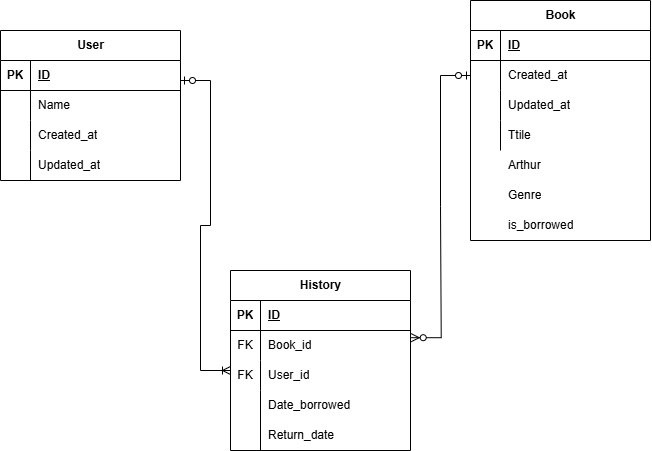

The diagram above was exported from draw.io. Its source (the exported page's mxGraphModel, read from the mxfile embedded in the PNG):
<mxGraphModel dx="958" dy="567" grid="1" gridSize="10" guides="1" tooltips="1" connect="1" arrows="1" fold="1" page="1" pageScale="1" pageWidth="827" pageHeight="1169" math="0" shadow="0">
  <root>
    <mxCell id="0" />
    <mxCell id="1" parent="0" />
    <mxCell id="6GxDIxlBk27o1JrKrefy-14" parent="1" style="shape=table;startSize=30;container=1;collapsible=1;childLayout=tableLayout;fixedRows=1;rowLines=0;fontStyle=1;align=center;resizeLast=1;html=1;" value="User" vertex="1">
      <mxGeometry height="150" width="180" x="40" y="80" as="geometry" />
    </mxCell>
    <mxCell id="6GxDIxlBk27o1JrKrefy-15" parent="6GxDIxlBk27o1JrKrefy-14" style="shape=tableRow;horizontal=0;startSize=0;swimlaneHead=0;swimlaneBody=0;fillColor=none;collapsible=0;dropTarget=0;points=[[0,0.5],[1,0.5]];portConstraint=eastwest;top=0;left=0;right=0;bottom=1;" value="" vertex="1">
      <mxGeometry height="30" width="180" y="30" as="geometry" />
    </mxCell>
    <mxCell id="6GxDIxlBk27o1JrKrefy-16" parent="6GxDIxlBk27o1JrKrefy-15" style="shape=partialRectangle;connectable=0;fillColor=none;top=0;left=0;bottom=0;right=0;fontStyle=1;overflow=hidden;whiteSpace=wrap;html=1;" value="PK" vertex="1">
      <mxGeometry height="30" width="30" as="geometry">
        <mxRectangle height="30" width="30" as="alternateBounds" />
      </mxGeometry>
    </mxCell>
    <mxCell id="6GxDIxlBk27o1JrKrefy-17" parent="6GxDIxlBk27o1JrKrefy-15" style="shape=partialRectangle;connectable=0;fillColor=none;top=0;left=0;bottom=0;right=0;align=left;spacingLeft=6;fontStyle=5;overflow=hidden;whiteSpace=wrap;html=1;" value="ID" vertex="1">
      <mxGeometry height="30" width="150" x="30" as="geometry">
        <mxRectangle height="30" width="150" as="alternateBounds" />
      </mxGeometry>
    </mxCell>
    <mxCell id="6GxDIxlBk27o1JrKrefy-18" parent="6GxDIxlBk27o1JrKrefy-14" style="shape=tableRow;horizontal=0;startSize=0;swimlaneHead=0;swimlaneBody=0;fillColor=none;collapsible=0;dropTarget=0;points=[[0,0.5],[1,0.5]];portConstraint=eastwest;top=0;left=0;right=0;bottom=0;" value="" vertex="1">
      <mxGeometry height="30" width="180" y="60" as="geometry" />
    </mxCell>
    <mxCell id="6GxDIxlBk27o1JrKrefy-19" parent="6GxDIxlBk27o1JrKrefy-18" style="shape=partialRectangle;connectable=0;fillColor=none;top=0;left=0;bottom=0;right=0;editable=1;overflow=hidden;whiteSpace=wrap;html=1;" value="" vertex="1">
      <mxGeometry height="30" width="30" as="geometry">
        <mxRectangle height="30" width="30" as="alternateBounds" />
      </mxGeometry>
    </mxCell>
    <mxCell id="6GxDIxlBk27o1JrKrefy-20" parent="6GxDIxlBk27o1JrKrefy-18" style="shape=partialRectangle;connectable=0;fillColor=none;top=0;left=0;bottom=0;right=0;align=left;spacingLeft=6;overflow=hidden;whiteSpace=wrap;html=1;" value="Name" vertex="1">
      <mxGeometry height="30" width="150" x="30" as="geometry">
        <mxRectangle height="30" width="150" as="alternateBounds" />
      </mxGeometry>
    </mxCell>
    <mxCell id="6GxDIxlBk27o1JrKrefy-21" parent="6GxDIxlBk27o1JrKrefy-14" style="shape=tableRow;horizontal=0;startSize=0;swimlaneHead=0;swimlaneBody=0;fillColor=none;collapsible=0;dropTarget=0;points=[[0,0.5],[1,0.5]];portConstraint=eastwest;top=0;left=0;right=0;bottom=0;" value="" vertex="1">
      <mxGeometry height="30" width="180" y="90" as="geometry" />
    </mxCell>
    <mxCell id="6GxDIxlBk27o1JrKrefy-22" parent="6GxDIxlBk27o1JrKrefy-21" style="shape=partialRectangle;connectable=0;fillColor=none;top=0;left=0;bottom=0;right=0;editable=1;overflow=hidden;whiteSpace=wrap;html=1;" value="" vertex="1">
      <mxGeometry height="30" width="30" as="geometry">
        <mxRectangle height="30" width="30" as="alternateBounds" />
      </mxGeometry>
    </mxCell>
    <mxCell id="6GxDIxlBk27o1JrKrefy-23" parent="6GxDIxlBk27o1JrKrefy-21" style="shape=partialRectangle;connectable=0;fillColor=none;top=0;left=0;bottom=0;right=0;align=left;spacingLeft=6;overflow=hidden;whiteSpace=wrap;html=1;" value="Created_at" vertex="1">
      <mxGeometry height="30" width="150" x="30" as="geometry">
        <mxRectangle height="30" width="150" as="alternateBounds" />
      </mxGeometry>
    </mxCell>
    <mxCell id="6GxDIxlBk27o1JrKrefy-24" parent="6GxDIxlBk27o1JrKrefy-14" style="shape=tableRow;horizontal=0;startSize=0;swimlaneHead=0;swimlaneBody=0;fillColor=none;collapsible=0;dropTarget=0;points=[[0,0.5],[1,0.5]];portConstraint=eastwest;top=0;left=0;right=0;bottom=0;" value="" vertex="1">
      <mxGeometry height="30" width="180" y="120" as="geometry" />
    </mxCell>
    <mxCell id="6GxDIxlBk27o1JrKrefy-25" parent="6GxDIxlBk27o1JrKrefy-24" style="shape=partialRectangle;connectable=0;fillColor=none;top=0;left=0;bottom=0;right=0;editable=1;overflow=hidden;whiteSpace=wrap;html=1;" value="" vertex="1">
      <mxGeometry height="30" width="30" as="geometry">
        <mxRectangle height="30" width="30" as="alternateBounds" />
      </mxGeometry>
    </mxCell>
    <mxCell id="6GxDIxlBk27o1JrKrefy-26" parent="6GxDIxlBk27o1JrKrefy-24" style="shape=partialRectangle;connectable=0;fillColor=none;top=0;left=0;bottom=0;right=0;align=left;spacingLeft=6;overflow=hidden;whiteSpace=wrap;html=1;" value="Updated_at" vertex="1">
      <mxGeometry height="30" width="150" x="30" as="geometry">
        <mxRectangle height="30" width="150" as="alternateBounds" />
      </mxGeometry>
    </mxCell>
    <mxCell id="6GxDIxlBk27o1JrKrefy-27" parent="1" style="shape=table;startSize=30;container=1;collapsible=1;childLayout=tableLayout;fixedRows=1;rowLines=0;fontStyle=1;align=center;resizeLast=1;html=1;" value="Book" vertex="1">
      <mxGeometry height="240" width="180" x="510" y="50" as="geometry" />
    </mxCell>
    <mxCell id="6GxDIxlBk27o1JrKrefy-28" parent="6GxDIxlBk27o1JrKrefy-27" style="shape=tableRow;horizontal=0;startSize=0;swimlaneHead=0;swimlaneBody=0;fillColor=none;collapsible=0;dropTarget=0;points=[[0,0.5],[1,0.5]];portConstraint=eastwest;top=0;left=0;right=0;bottom=1;" value="" vertex="1">
      <mxGeometry height="30" width="180" y="30" as="geometry" />
    </mxCell>
    <mxCell id="6GxDIxlBk27o1JrKrefy-29" parent="6GxDIxlBk27o1JrKrefy-28" style="shape=partialRectangle;connectable=0;fillColor=none;top=0;left=0;bottom=0;right=0;fontStyle=1;overflow=hidden;whiteSpace=wrap;html=1;" value="PK" vertex="1">
      <mxGeometry height="30" width="30" as="geometry">
        <mxRectangle height="30" width="30" as="alternateBounds" />
      </mxGeometry>
    </mxCell>
    <mxCell id="6GxDIxlBk27o1JrKrefy-30" parent="6GxDIxlBk27o1JrKrefy-28" style="shape=partialRectangle;connectable=0;fillColor=none;top=0;left=0;bottom=0;right=0;align=left;spacingLeft=6;fontStyle=5;overflow=hidden;whiteSpace=wrap;html=1;" value="ID" vertex="1">
      <mxGeometry height="30" width="150" x="30" as="geometry">
        <mxRectangle height="30" width="150" as="alternateBounds" />
      </mxGeometry>
    </mxCell>
    <mxCell id="6GxDIxlBk27o1JrKrefy-31" parent="6GxDIxlBk27o1JrKrefy-27" style="shape=tableRow;horizontal=0;startSize=0;swimlaneHead=0;swimlaneBody=0;fillColor=none;collapsible=0;dropTarget=0;points=[[0,0.5],[1,0.5]];portConstraint=eastwest;top=0;left=0;right=0;bottom=0;" value="" vertex="1">
      <mxGeometry height="30" width="180" y="60" as="geometry" />
    </mxCell>
    <mxCell id="6GxDIxlBk27o1JrKrefy-32" parent="6GxDIxlBk27o1JrKrefy-31" style="shape=partialRectangle;connectable=0;fillColor=none;top=0;left=0;bottom=0;right=0;editable=1;overflow=hidden;whiteSpace=wrap;html=1;" value="" vertex="1">
      <mxGeometry height="30" width="30" as="geometry">
        <mxRectangle height="30" width="30" as="alternateBounds" />
      </mxGeometry>
    </mxCell>
    <mxCell id="6GxDIxlBk27o1JrKrefy-33" parent="6GxDIxlBk27o1JrKrefy-31" style="shape=partialRectangle;connectable=0;fillColor=none;top=0;left=0;bottom=0;right=0;align=left;spacingLeft=6;overflow=hidden;whiteSpace=wrap;html=1;" value="Created_at" vertex="1">
      <mxGeometry height="30" width="150" x="30" as="geometry">
        <mxRectangle height="30" width="150" as="alternateBounds" />
      </mxGeometry>
    </mxCell>
    <mxCell id="6GxDIxlBk27o1JrKrefy-34" parent="6GxDIxlBk27o1JrKrefy-27" style="shape=tableRow;horizontal=0;startSize=0;swimlaneHead=0;swimlaneBody=0;fillColor=none;collapsible=0;dropTarget=0;points=[[0,0.5],[1,0.5]];portConstraint=eastwest;top=0;left=0;right=0;bottom=0;" value="" vertex="1">
      <mxGeometry height="30" width="180" y="90" as="geometry" />
    </mxCell>
    <mxCell id="6GxDIxlBk27o1JrKrefy-35" parent="6GxDIxlBk27o1JrKrefy-34" style="shape=partialRectangle;connectable=0;fillColor=none;top=0;left=0;bottom=0;right=0;editable=1;overflow=hidden;whiteSpace=wrap;html=1;" value="" vertex="1">
      <mxGeometry height="30" width="30" as="geometry">
        <mxRectangle height="30" width="30" as="alternateBounds" />
      </mxGeometry>
    </mxCell>
    <mxCell id="6GxDIxlBk27o1JrKrefy-36" parent="6GxDIxlBk27o1JrKrefy-34" style="shape=partialRectangle;connectable=0;fillColor=none;top=0;left=0;bottom=0;right=0;align=left;spacingLeft=6;overflow=hidden;whiteSpace=wrap;html=1;" value="Updated_at" vertex="1">
      <mxGeometry height="30" width="150" x="30" as="geometry">
        <mxRectangle height="30" width="150" as="alternateBounds" />
      </mxGeometry>
    </mxCell>
    <mxCell id="6GxDIxlBk27o1JrKrefy-37" parent="6GxDIxlBk27o1JrKrefy-27" style="shape=tableRow;horizontal=0;startSize=0;swimlaneHead=0;swimlaneBody=0;fillColor=none;collapsible=0;dropTarget=0;points=[[0,0.5],[1,0.5]];portConstraint=eastwest;top=0;left=0;right=0;bottom=0;" value="" vertex="1">
      <mxGeometry height="30" width="180" y="120" as="geometry" />
    </mxCell>
    <mxCell id="6GxDIxlBk27o1JrKrefy-38" parent="6GxDIxlBk27o1JrKrefy-37" style="shape=partialRectangle;connectable=0;fillColor=none;top=0;left=0;bottom=0;right=0;editable=1;overflow=hidden;whiteSpace=wrap;html=1;" value="" vertex="1">
      <mxGeometry height="30" width="30" as="geometry">
        <mxRectangle height="30" width="30" as="alternateBounds" />
      </mxGeometry>
    </mxCell>
    <mxCell id="6GxDIxlBk27o1JrKrefy-39" parent="6GxDIxlBk27o1JrKrefy-37" style="shape=partialRectangle;connectable=0;fillColor=none;top=0;left=0;bottom=0;right=0;align=left;spacingLeft=6;overflow=hidden;whiteSpace=wrap;html=1;" value="Ttile" vertex="1">
      <mxGeometry height="30" width="150" x="30" as="geometry">
        <mxRectangle height="30" width="150" as="alternateBounds" />
      </mxGeometry>
    </mxCell>
    <mxCell id="6GxDIxlBk27o1JrKrefy-40" parent="1" style="shape=partialRectangle;connectable=0;fillColor=none;top=0;left=0;bottom=0;right=0;align=left;spacingLeft=6;overflow=hidden;whiteSpace=wrap;html=1;" value="Arthur" vertex="1">
      <mxGeometry height="30" width="150" x="540" y="200" as="geometry">
        <mxRectangle height="30" width="150" as="alternateBounds" />
      </mxGeometry>
    </mxCell>
    <mxCell id="6GxDIxlBk27o1JrKrefy-41" parent="1" style="shape=partialRectangle;connectable=0;fillColor=none;top=0;left=0;bottom=0;right=0;align=left;spacingLeft=6;overflow=hidden;whiteSpace=wrap;html=1;" value="Genre" vertex="1">
      <mxGeometry height="30" width="150" x="540" y="230" as="geometry">
        <mxRectangle height="30" width="150" as="alternateBounds" />
      </mxGeometry>
    </mxCell>
    <mxCell id="6GxDIxlBk27o1JrKrefy-42" parent="1" style="shape=partialRectangle;connectable=0;fillColor=none;top=0;left=0;bottom=0;right=0;align=left;spacingLeft=6;overflow=hidden;whiteSpace=wrap;html=1;" value="is_borrowed" vertex="1">
      <mxGeometry height="30" width="150" x="540" y="260" as="geometry">
        <mxRectangle height="30" width="150" as="alternateBounds" />
      </mxGeometry>
    </mxCell>
    <mxCell id="6GxDIxlBk27o1JrKrefy-43" parent="1" style="shape=table;startSize=30;container=1;collapsible=1;childLayout=tableLayout;fixedRows=1;rowLines=0;fontStyle=1;align=center;resizeLast=1;html=1;" value="History" vertex="1">
      <mxGeometry height="180" width="180" x="270" y="320" as="geometry" />
    </mxCell>
    <mxCell id="6GxDIxlBk27o1JrKrefy-44" parent="6GxDIxlBk27o1JrKrefy-43" style="shape=tableRow;horizontal=0;startSize=0;swimlaneHead=0;swimlaneBody=0;fillColor=none;collapsible=0;dropTarget=0;points=[[0,0.5],[1,0.5]];portConstraint=eastwest;top=0;left=0;right=0;bottom=1;" value="" vertex="1">
      <mxGeometry height="30" width="180" y="30" as="geometry" />
    </mxCell>
    <mxCell id="6GxDIxlBk27o1JrKrefy-45" parent="6GxDIxlBk27o1JrKrefy-44" style="shape=partialRectangle;connectable=0;fillColor=none;top=0;left=0;bottom=0;right=0;fontStyle=1;overflow=hidden;whiteSpace=wrap;html=1;" value="PK" vertex="1">
      <mxGeometry height="30" width="30" as="geometry">
        <mxRectangle height="30" width="30" as="alternateBounds" />
      </mxGeometry>
    </mxCell>
    <mxCell id="6GxDIxlBk27o1JrKrefy-46" parent="6GxDIxlBk27o1JrKrefy-44" style="shape=partialRectangle;connectable=0;fillColor=none;top=0;left=0;bottom=0;right=0;align=left;spacingLeft=6;fontStyle=5;overflow=hidden;whiteSpace=wrap;html=1;" value="ID" vertex="1">
      <mxGeometry height="30" width="150" x="30" as="geometry">
        <mxRectangle height="30" width="150" as="alternateBounds" />
      </mxGeometry>
    </mxCell>
    <mxCell id="6GxDIxlBk27o1JrKrefy-47" parent="6GxDIxlBk27o1JrKrefy-43" style="shape=tableRow;horizontal=0;startSize=0;swimlaneHead=0;swimlaneBody=0;fillColor=none;collapsible=0;dropTarget=0;points=[[0,0.5],[1,0.5]];portConstraint=eastwest;top=0;left=0;right=0;bottom=0;" value="" vertex="1">
      <mxGeometry height="30" width="180" y="60" as="geometry" />
    </mxCell>
    <mxCell id="6GxDIxlBk27o1JrKrefy-48" parent="6GxDIxlBk27o1JrKrefy-47" style="shape=partialRectangle;connectable=0;fillColor=none;top=0;left=0;bottom=0;right=0;editable=1;overflow=hidden;whiteSpace=wrap;html=1;" value="FK" vertex="1">
      <mxGeometry height="30" width="30" as="geometry">
        <mxRectangle height="30" width="30" as="alternateBounds" />
      </mxGeometry>
    </mxCell>
    <mxCell id="6GxDIxlBk27o1JrKrefy-49" parent="6GxDIxlBk27o1JrKrefy-47" style="shape=partialRectangle;connectable=0;fillColor=none;top=0;left=0;bottom=0;right=0;align=left;spacingLeft=6;overflow=hidden;whiteSpace=wrap;html=1;" value="Book_id" vertex="1">
      <mxGeometry height="30" width="150" x="30" as="geometry">
        <mxRectangle height="30" width="150" as="alternateBounds" />
      </mxGeometry>
    </mxCell>
    <mxCell id="6GxDIxlBk27o1JrKrefy-50" parent="6GxDIxlBk27o1JrKrefy-43" style="shape=tableRow;horizontal=0;startSize=0;swimlaneHead=0;swimlaneBody=0;fillColor=none;collapsible=0;dropTarget=0;points=[[0,0.5],[1,0.5]];portConstraint=eastwest;top=0;left=0;right=0;bottom=0;" value="" vertex="1">
      <mxGeometry height="30" width="180" y="90" as="geometry" />
    </mxCell>
    <mxCell id="6GxDIxlBk27o1JrKrefy-51" parent="6GxDIxlBk27o1JrKrefy-50" style="shape=partialRectangle;connectable=0;fillColor=none;top=0;left=0;bottom=0;right=0;editable=1;overflow=hidden;whiteSpace=wrap;html=1;" value="FK" vertex="1">
      <mxGeometry height="30" width="30" as="geometry">
        <mxRectangle height="30" width="30" as="alternateBounds" />
      </mxGeometry>
    </mxCell>
    <mxCell id="6GxDIxlBk27o1JrKrefy-52" parent="6GxDIxlBk27o1JrKrefy-50" style="shape=partialRectangle;connectable=0;fillColor=none;top=0;left=0;bottom=0;right=0;align=left;spacingLeft=6;overflow=hidden;whiteSpace=wrap;html=1;" value="User_id" vertex="1">
      <mxGeometry height="30" width="150" x="30" as="geometry">
        <mxRectangle height="30" width="150" as="alternateBounds" />
      </mxGeometry>
    </mxCell>
    <mxCell id="6GxDIxlBk27o1JrKrefy-53" parent="6GxDIxlBk27o1JrKrefy-43" style="shape=tableRow;horizontal=0;startSize=0;swimlaneHead=0;swimlaneBody=0;fillColor=none;collapsible=0;dropTarget=0;points=[[0,0.5],[1,0.5]];portConstraint=eastwest;top=0;left=0;right=0;bottom=0;" value="" vertex="1">
      <mxGeometry height="60" width="180" y="120" as="geometry" />
    </mxCell>
    <mxCell id="6GxDIxlBk27o1JrKrefy-54" parent="6GxDIxlBk27o1JrKrefy-53" style="shape=partialRectangle;connectable=0;fillColor=none;top=0;left=0;bottom=0;right=0;editable=1;overflow=hidden;whiteSpace=wrap;html=1;" value="" vertex="1">
      <mxGeometry height="60" width="30" as="geometry">
        <mxRectangle height="60" width="30" as="alternateBounds" />
      </mxGeometry>
    </mxCell>
    <mxCell id="6GxDIxlBk27o1JrKrefy-55" parent="6GxDIxlBk27o1JrKrefy-53" style="shape=partialRectangle;connectable=0;fillColor=none;top=0;left=0;bottom=0;right=0;align=left;spacingLeft=6;overflow=hidden;whiteSpace=wrap;html=1;" value="" vertex="1">
      <mxGeometry height="60" width="150" x="30" as="geometry">
        <mxRectangle height="60" width="150" as="alternateBounds" />
      </mxGeometry>
    </mxCell>
    <mxCell id="6GxDIxlBk27o1JrKrefy-56" parent="1" style="shape=partialRectangle;connectable=0;fillColor=none;top=0;left=0;bottom=0;right=0;align=left;spacingLeft=6;overflow=hidden;whiteSpace=wrap;html=1;" value="Date_borrowed" vertex="1">
      <mxGeometry height="30" width="150" x="300" y="440" as="geometry">
        <mxRectangle height="30" width="150" as="alternateBounds" />
      </mxGeometry>
    </mxCell>
    <mxCell id="6GxDIxlBk27o1JrKrefy-57" parent="1" style="shape=partialRectangle;connectable=0;fillColor=none;top=0;left=0;bottom=0;right=0;align=left;spacingLeft=6;overflow=hidden;whiteSpace=wrap;html=1;" value="Return_date" vertex="1">
      <mxGeometry height="30" width="150" x="300" y="470" as="geometry">
        <mxRectangle height="30" width="150" as="alternateBounds" />
      </mxGeometry>
    </mxCell>
    <mxCell id="6GxDIxlBk27o1JrKrefy-76" edge="1" parent="1" style="edgeStyle=entityRelationEdgeStyle;fontSize=12;html=1;endArrow=ERoneToMany;startArrow=ERzeroToOne;rounded=0;exitX=1;exitY=0.5;exitDx=0;exitDy=0;entryX=0;entryY=0.5;entryDx=0;entryDy=0;" value="">
      <mxGeometry height="100" relative="1" width="100" as="geometry">
        <mxPoint x="220" y="130" as="sourcePoint" />
        <mxPoint x="270" y="420" as="targetPoint" />
      </mxGeometry>
    </mxCell>
    <mxCell id="6GxDIxlBk27o1JrKrefy-80" edge="1" parent="1" source="6GxDIxlBk27o1JrKrefy-31" style="edgeStyle=entityRelationEdgeStyle;fontSize=12;html=1;endArrow=ERzeroToMany;startArrow=ERzeroToOne;rounded=0;exitX=0;exitY=0.5;exitDx=0;exitDy=0;entryX=1.004;entryY=0.24;entryDx=0;entryDy=0;entryPerimeter=0;" target="6GxDIxlBk27o1JrKrefy-47" value="">
      <mxGeometry height="100" relative="1" width="100" as="geometry">
        <mxPoint x="390" y="270" as="sourcePoint" />
        <mxPoint x="490" y="170" as="targetPoint" />
      </mxGeometry>
    </mxCell>
  </root>
</mxGraphModel>